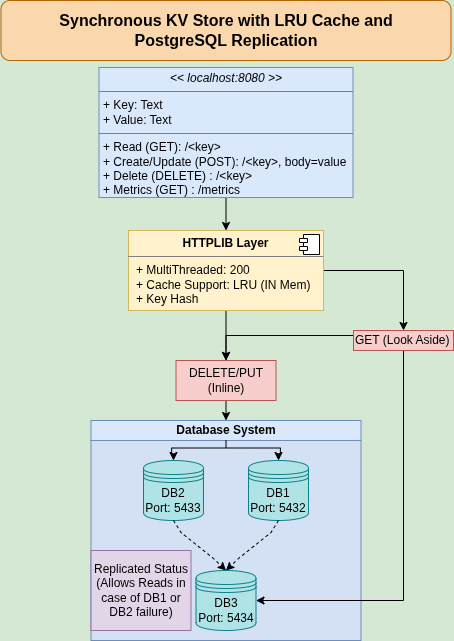

The diagram above was exported from draw.io. Its source (the exported page's mxGraphModel, read from the mxfile embedded in the PNG):
<mxGraphModel dx="1088" dy="614" grid="0" gridSize="10" guides="1" tooltips="1" connect="1" arrows="1" fold="1" page="1" pageScale="1" pageWidth="850" pageHeight="1100" background="#D5E8D4" math="0" shadow="0">
  <root>
    <mxCell id="0" />
    <mxCell id="1" parent="0" />
    <mxCell id="kIvjyGX_9o_y3XgTA_ts-28" value="Database System" style="swimlane;whiteSpace=wrap;html=1;startSize=20;fillColor=#dae8fc;strokeColor=#6c8ebf;swimlaneFillColor=#D4E1F5;" vertex="1" parent="1">
      <mxGeometry x="267.5" y="430" width="270" height="220" as="geometry" />
    </mxCell>
    <mxCell id="kIvjyGX_9o_y3XgTA_ts-7" value="&lt;span style=&quot;background-color: rgb(225, 213, 231);&quot;&gt;Replicated Status (Allows Reads in case of DB1 or DB2 failure)&lt;/span&gt;" style="rounded=0;whiteSpace=wrap;html=1;fillColor=#e1d5e7;strokeColor=#9673a6;" vertex="1" parent="kIvjyGX_9o_y3XgTA_ts-28">
      <mxGeometry y="130" width="100" height="80" as="geometry" />
    </mxCell>
    <mxCell id="kIvjyGX_9o_y3XgTA_ts-33" style="edgeStyle=orthogonalEdgeStyle;rounded=0;orthogonalLoop=1;jettySize=auto;html=1;exitX=1;exitY=0;exitDx=0;exitDy=0;exitPerimeter=0;entryX=0.5;entryY=0;entryDx=0;entryDy=0;" edge="1" parent="kIvjyGX_9o_y3XgTA_ts-28" source="kIvjyGX_9o_y3XgTA_ts-31" target="kIvjyGX_9o_y3XgTA_ts-15">
      <mxGeometry relative="1" as="geometry" />
    </mxCell>
    <mxCell id="kIvjyGX_9o_y3XgTA_ts-34" style="edgeStyle=orthogonalEdgeStyle;rounded=0;orthogonalLoop=1;jettySize=auto;html=1;exitX=1;exitY=1;exitDx=0;exitDy=0;exitPerimeter=0;entryX=0.5;entryY=0;entryDx=0;entryDy=0;" edge="1" parent="kIvjyGX_9o_y3XgTA_ts-28" source="kIvjyGX_9o_y3XgTA_ts-31" target="kIvjyGX_9o_y3XgTA_ts-13">
      <mxGeometry relative="1" as="geometry" />
    </mxCell>
    <mxCell id="kIvjyGX_9o_y3XgTA_ts-31" value="" style="strokeWidth=1;html=1;shape=mxgraph.flowchart.annotation_2;align=left;labelPosition=right;pointerEvents=1;direction=south;" vertex="1" parent="kIvjyGX_9o_y3XgTA_ts-28">
      <mxGeometry x="80.63" y="20" width="108.75" height="15" as="geometry" />
    </mxCell>
    <mxCell id="kIvjyGX_9o_y3XgTA_ts-13" value="DB2&lt;div&gt;Port: 5433&lt;/div&gt;" style="shape=datastore;whiteSpace=wrap;html=1;fillColor=#b0e3e6;strokeColor=#0e8088;" vertex="1" parent="kIvjyGX_9o_y3XgTA_ts-28">
      <mxGeometry x="52.5" y="40" width="60" height="60" as="geometry" />
    </mxCell>
    <mxCell id="kIvjyGX_9o_y3XgTA_ts-15" value="DB1&lt;div&gt;Port: 5432&lt;/div&gt;" style="shape=datastore;whiteSpace=wrap;html=1;fillColor=#b0e3e6;strokeColor=#0e8088;" vertex="1" parent="kIvjyGX_9o_y3XgTA_ts-28">
      <mxGeometry x="157.5" y="40" width="60" height="60" as="geometry" />
    </mxCell>
    <mxCell id="kIvjyGX_9o_y3XgTA_ts-27" style="edgeStyle=orthogonalEdgeStyle;rounded=0;orthogonalLoop=1;jettySize=auto;html=1;exitX=0.5;exitY=1;exitDx=0;exitDy=0;entryX=0.5;entryY=0;entryDx=0;entryDy=0;" edge="1" parent="1" source="GZPYerYaNr1eUrhaLV3w-1" target="GZPYerYaNr1eUrhaLV3w-2">
      <mxGeometry relative="1" as="geometry" />
    </mxCell>
    <mxCell id="GZPYerYaNr1eUrhaLV3w-1" value="&lt;p style=&quot;margin:0px;margin-top:4px;text-align:center;&quot;&gt;&lt;i&gt;&amp;lt;&amp;lt; localhost:8080 &amp;gt;&amp;gt;&lt;/i&gt;&lt;/p&gt;&lt;hr size=&quot;1&quot; style=&quot;border-style:solid;&quot;&gt;&lt;p style=&quot;margin:0px;margin-left:4px;&quot;&gt;+ Key: Text&lt;br&gt;+ Value: Text&lt;/p&gt;&lt;hr size=&quot;1&quot; style=&quot;border-style:solid;&quot;&gt;&lt;p style=&quot;margin:0px;margin-left:4px;&quot;&gt;+ Read (GET): /&amp;lt;key&amp;gt;&lt;br&gt;+ Create/Update (POST): /&amp;lt;key&amp;gt;, body=value&lt;/p&gt;&lt;p style=&quot;margin:0px;margin-left:4px;&quot;&gt;+ Delete (DELETE) : /&amp;lt;key&amp;gt;&lt;/p&gt;&lt;p style=&quot;margin:0px;margin-left:4px;&quot;&gt;+ Metrics (GET) : /metrics&lt;/p&gt;" style="verticalAlign=top;align=left;overflow=fill;html=1;whiteSpace=wrap;fillColor=#dae8fc;strokeColor=#6c8ebf;" parent="1" vertex="1">
      <mxGeometry x="275.5" y="77" width="254" height="130" as="geometry" />
    </mxCell>
    <mxCell id="kIvjyGX_9o_y3XgTA_ts-18" style="edgeStyle=orthogonalEdgeStyle;rounded=0;orthogonalLoop=1;jettySize=auto;html=1;exitX=0.5;exitY=1;exitDx=0;exitDy=0;entryX=0.5;entryY=0;entryDx=0;entryDy=0;" edge="1" parent="1" source="GZPYerYaNr1eUrhaLV3w-2" target="kIvjyGX_9o_y3XgTA_ts-11">
      <mxGeometry relative="1" as="geometry" />
    </mxCell>
    <mxCell id="kIvjyGX_9o_y3XgTA_ts-36" style="edgeStyle=orthogonalEdgeStyle;rounded=0;orthogonalLoop=1;jettySize=auto;html=1;exitX=1;exitY=0.5;exitDx=0;exitDy=0;entryX=0.5;entryY=0;entryDx=0;entryDy=0;" edge="1" parent="1" source="GZPYerYaNr1eUrhaLV3w-2" target="kIvjyGX_9o_y3XgTA_ts-1">
      <mxGeometry relative="1" as="geometry" />
    </mxCell>
    <mxCell id="GZPYerYaNr1eUrhaLV3w-2" value="&lt;p style=&quot;margin:0px;margin-top:6px;text-align:center;&quot;&gt;&lt;b&gt;HTTPLIB Layer&lt;/b&gt;&lt;/p&gt;&lt;hr size=&quot;1&quot; style=&quot;border-style:solid;&quot;&gt;&lt;p style=&quot;margin:0px;margin-left:8px;&quot;&gt;+ MultiThreaded: 200&lt;br&gt;+ Cache Support: LRU (IN Mem)&lt;/p&gt;&lt;p style=&quot;margin:0px;margin-left:8px;&quot;&gt;+ Key Hash&lt;/p&gt;" style="align=left;overflow=fill;html=1;dropTarget=0;whiteSpace=wrap;fillColor=#fff2cc;strokeColor=#d6b656;" parent="1" vertex="1">
      <mxGeometry x="305" y="240" width="195" height="80" as="geometry" />
    </mxCell>
    <mxCell id="GZPYerYaNr1eUrhaLV3w-3" value="" style="shape=component;jettyWidth=8;jettyHeight=4;" parent="GZPYerYaNr1eUrhaLV3w-2" vertex="1">
      <mxGeometry x="1" width="20" height="20" relative="1" as="geometry">
        <mxPoint x="-24" y="4" as="offset" />
      </mxGeometry>
    </mxCell>
    <mxCell id="kIvjyGX_9o_y3XgTA_ts-19" style="edgeStyle=orthogonalEdgeStyle;rounded=0;orthogonalLoop=1;jettySize=auto;html=1;exitX=0.5;exitY=1;exitDx=0;exitDy=0;entryX=1;entryY=0.5;entryDx=0;entryDy=0;" edge="1" parent="1" source="kIvjyGX_9o_y3XgTA_ts-1" target="kIvjyGX_9o_y3XgTA_ts-16">
      <mxGeometry relative="1" as="geometry" />
    </mxCell>
    <mxCell id="kIvjyGX_9o_y3XgTA_ts-20" style="edgeStyle=orthogonalEdgeStyle;rounded=0;orthogonalLoop=1;jettySize=auto;html=1;exitX=0;exitY=0.25;exitDx=0;exitDy=0;entryX=0.5;entryY=0;entryDx=0;entryDy=0;" edge="1" parent="1" source="kIvjyGX_9o_y3XgTA_ts-1" target="kIvjyGX_9o_y3XgTA_ts-11">
      <mxGeometry relative="1" as="geometry" />
    </mxCell>
    <mxCell id="kIvjyGX_9o_y3XgTA_ts-1" value="GET (Look Aside)" style="whiteSpace=wrap;html=1;align=left;fillColor=#f8cecc;strokeColor=#b85450;" vertex="1" parent="1">
      <mxGeometry x="530" y="340" width="100" height="20" as="geometry" />
    </mxCell>
    <mxCell id="kIvjyGX_9o_y3XgTA_ts-30" style="edgeStyle=orthogonalEdgeStyle;rounded=0;orthogonalLoop=1;jettySize=auto;html=1;exitX=0.5;exitY=1;exitDx=0;exitDy=0;entryX=0.5;entryY=0;entryDx=0;entryDy=0;" edge="1" parent="1" source="kIvjyGX_9o_y3XgTA_ts-11" target="kIvjyGX_9o_y3XgTA_ts-28">
      <mxGeometry relative="1" as="geometry" />
    </mxCell>
    <mxCell id="kIvjyGX_9o_y3XgTA_ts-11" value="DELETE/PUT&lt;div&gt;(Inline)&lt;/div&gt;" style="whiteSpace=wrap;html=1;fillColor=#f8cecc;strokeColor=#b85450;" vertex="1" parent="1">
      <mxGeometry x="352.5" y="370" width="100" height="40" as="geometry" />
    </mxCell>
    <mxCell id="kIvjyGX_9o_y3XgTA_ts-12" style="edgeStyle=orthogonalEdgeStyle;rounded=0;orthogonalLoop=1;jettySize=auto;html=1;exitX=0.5;exitY=1;exitDx=0;exitDy=0;entryX=0.5;entryY=0;entryDx=0;entryDy=0;noEdgeStyle=1;orthogonal=1;dashed=1;" edge="1" parent="1" source="kIvjyGX_9o_y3XgTA_ts-13" target="kIvjyGX_9o_y3XgTA_ts-16">
      <mxGeometry relative="1" as="geometry">
        <Array as="points">
          <mxPoint x="357.5" y="542" />
          <mxPoint x="390" y="568" />
        </Array>
      </mxGeometry>
    </mxCell>
    <mxCell id="kIvjyGX_9o_y3XgTA_ts-14" style="edgeStyle=orthogonalEdgeStyle;rounded=0;orthogonalLoop=1;jettySize=auto;html=1;exitX=0.5;exitY=1;exitDx=0;exitDy=0;entryX=0.5;entryY=0;entryDx=0;entryDy=0;noEdgeStyle=1;orthogonal=1;dashed=1;" edge="1" parent="1" source="kIvjyGX_9o_y3XgTA_ts-15" target="kIvjyGX_9o_y3XgTA_ts-16">
      <mxGeometry relative="1" as="geometry">
        <Array as="points">
          <mxPoint x="447.5" y="542" />
          <mxPoint x="415" y="568" />
        </Array>
      </mxGeometry>
    </mxCell>
    <mxCell id="kIvjyGX_9o_y3XgTA_ts-16" value="DB3&lt;div&gt;Port: 5434&lt;/div&gt;" style="shape=datastore;whiteSpace=wrap;html=1;fillColor=#b0e3e6;strokeColor=#0e8088;" vertex="1" parent="1">
      <mxGeometry x="372.5" y="580" width="60" height="60" as="geometry" />
    </mxCell>
    <mxCell id="kIvjyGX_9o_y3XgTA_ts-38" value="&lt;font style=&quot;font-size: 16px;&quot;&gt;&lt;b&gt;Synchronous KV Store with LRU Cache and&lt;br&gt;PostgreSQL Replication&lt;/b&gt;&lt;/font&gt;" style="rounded=1;whiteSpace=wrap;html=1;fillColor=#fad7ac;strokeColor=#b46504;" vertex="1" parent="1">
      <mxGeometry x="177.5" y="10" width="450" height="60" as="geometry" />
    </mxCell>
  </root>
</mxGraphModel>